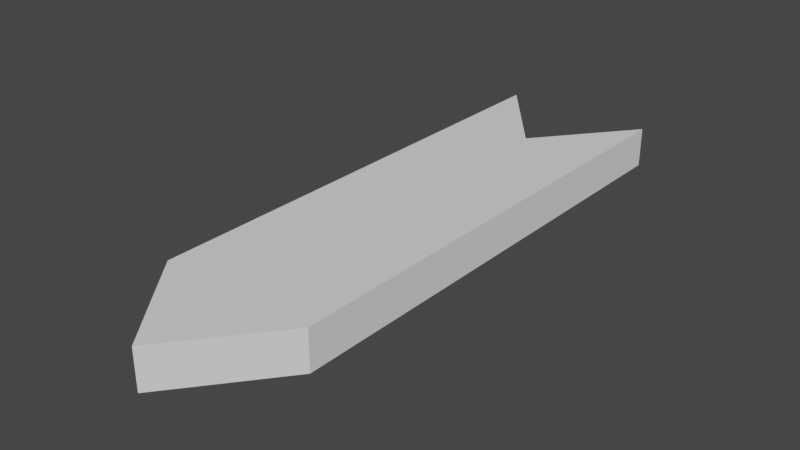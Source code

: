 # Source: backSign.blend  (saved by Blender 3.6.11; exported with 4.5.12 LTS)
import bpy
from mathutils import Matrix  # noqa: F401  (used for matrix-valued properties, if any)

bpy.ops.wm.read_factory_settings(use_empty=True)
scene = bpy.context.scene
scene.name = 'Scene'

# ---- collections
col_collection = bpy.data.collections.new('Collection'); scene.collection.children.link(col_collection)

# ---- world
world_world = bpy.data.worlds.new('World'); scene.world = world_world
world_world.use_nodes = True; world_world.node_tree.nodes.clear()
_N = world_world.node_tree.nodes; _L = world_world.node_tree.links
n0 = _N.new('ShaderNodeOutputWorld'); n0.name = 'World Output'; n0.location = (300, 300)
n1 = _N.new('ShaderNodeBackground'); n1.name = 'Background'; n1.location = (10, 300)
n1.inputs[0].default_value = (0.05088, 0.05088, 0.05088, 1.0)
_L.new(n1.outputs[0], n0.inputs[0])
n0.is_active_output = True
world_world.color = (0.05088, 0.05088, 0.05088)
world_world.use_sun_shadow = False
world_world.sun_shadow_jitter_overblur = 0.0

# ---- meshes
me_plane = bpy.data.meshes.new('Plane')
me_plane.from_pydata([(-0.3173, -1.0, 0.0), (0.3173, -1.0, 0.0), (-0.3173, 1.0, 0.0), (0.3173, 1.0, 0.0), (0.0, -1.394, 0.0), (0.0, 0.6055, 0.0), (-0.3173, -1.0, -0.1632), (0.3173, -1.0, -0.1632), (-0.3173, 1.0, -0.1632), (0.3173, 1.0, -0.1632), (0.0, -1.394, -0.1632), (0.0, 0.6055, -0.1632)], [], [(4, 1, 3, 5), (0, 4, 5, 2), (10, 11, 9, 7), (6, 8, 11, 10), (3, 9, 11, 5), (5, 11, 8, 2), (4, 10, 7, 1), (0, 6, 10, 4), (1, 7, 9, 3), (2, 8, 6, 0)])
_uv = me_plane.uv_layers.new(name='UVMap')
_uv.uv.foreach_set('vector', [0.5, 0.0, 1.0, 0.0, 1.0, 1.0, 0.5, 1.0, 0.0, 0.0, 0.5, 0.0, 0.5, 1.0, 0.0, 1.0, 0.5, 0.0, 0.5, 1.0, 1.0, 1.0, 1.0, 0.0, 0.0, 0.0, 0.0, 1.0, 0.5, 1.0, 0.5, 0.0, 1.0, 1.0, 1.0, 1.0, 0.5, 1.0, 0.5, 1.0, 0.5, 1.0, 0.5, 1.0, 0.0, 1.0, 0.0, 1.0, 0.5, 0.0, 0.5, 0.0, 1.0, 0.0, 1.0, 0.0, 0.0, 0.0, 0.0, 0.0, 0.5, 0.0, 0.5, 0.0, 1.0, 0.0, 1.0, 0.0, 1.0, 1.0, 1.0, 1.0, 0.0, 1.0, 0.0, 1.0, 0.0, 0.0, 0.0, 0.0])
me_plane.update()

# ---- objects
ob_plane = bpy.data.objects.new('Plane', me_plane)

# ---- transforms, parenting, visibility, modifiers, constraints
ob_plane.location = (0.0, 0.0, 0.0)

# ---- collection membership
col_collection.objects.link(ob_plane)

# ---- scene / render settings (as saved in the file)
scene.frame_start = 1; scene.frame_end = 250; scene.frame_set(1)
scene.render.engine = 'BLENDER_EEVEE_NEXT'
scene.cycles.sampling_pattern = 'TABULATED_SOBOL'
scene.view_settings.view_transform = 'Filmic'
bpy.context.view_layer.update()

# ---- added for rendering (the .blend has no active camera and no usable light): camera, sun
cam_auto = bpy.data.cameras.new('AutoCamera')
cam_auto.lens = 50.0
cam_auto.sensor_width = 36.0
cam_auto.clip_end = 1000.0
ob_auto_camera = bpy.data.objects.new('AutoCamera', cam_auto)
scene.collection.objects.link(ob_auto_camera)
ob_auto_camera.location = (2.29691, -2.95354, 1.75593)
ob_auto_camera.rotation_euler = (1.09748, -7.21219e-08, 0.694738)
scene.camera = ob_auto_camera
light_auto_sun = bpy.data.lights.new('AutoSun', 'SUN')
light_auto_sun.energy = 3.0
light_auto_sun.angle = 0.0523599
ob_auto_sun = bpy.data.objects.new('AutoSun', light_auto_sun)
scene.collection.objects.link(ob_auto_sun)
ob_auto_sun.rotation_euler = (0.872665, 0.174533, 0.523599)
bpy.context.view_layer.update()
